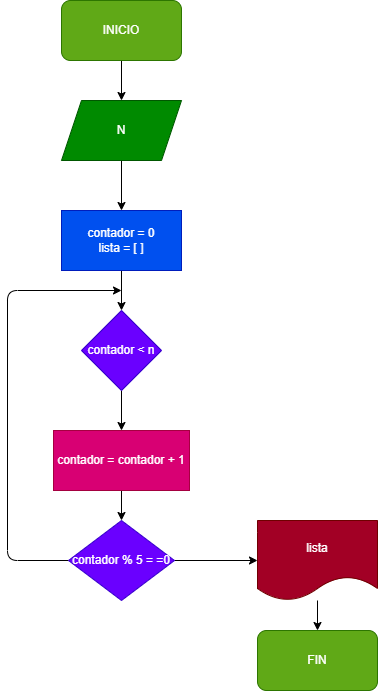

The diagram above was exported from draw.io. Its source (the exported page's mxGraphModel, read from the mxfile embedded in the PNG):
<mxGraphModel dx="867" dy="627" grid="1" gridSize="10" guides="1" tooltips="1" connect="1" arrows="1" fold="1" page="1" pageScale="1" pageWidth="827" pageHeight="1169" math="0" shadow="0">
  <root>
    <mxCell id="0" />
    <mxCell id="1" parent="0" />
    <mxCell id="10" value="" style="edgeStyle=none;html=1;" edge="1" parent="1" source="2" target="3">
      <mxGeometry relative="1" as="geometry" />
    </mxCell>
    <mxCell id="2" value="INICIO" style="rounded=1;whiteSpace=wrap;html=1;fillColor=#60a917;fontColor=#ffffff;strokeColor=#2D7600;" vertex="1" parent="1">
      <mxGeometry x="354" y="30" width="120" height="60" as="geometry" />
    </mxCell>
    <mxCell id="11" value="" style="edgeStyle=none;html=1;" edge="1" parent="1" source="3" target="4">
      <mxGeometry relative="1" as="geometry" />
    </mxCell>
    <mxCell id="3" value="N" style="shape=parallelogram;perimeter=parallelogramPerimeter;whiteSpace=wrap;html=1;fixedSize=1;fillColor=#008a00;fontColor=#ffffff;strokeColor=#005700;" vertex="1" parent="1">
      <mxGeometry x="354" y="130" width="120" height="60" as="geometry" />
    </mxCell>
    <mxCell id="12" value="" style="edgeStyle=none;html=1;" edge="1" parent="1" source="4" target="5">
      <mxGeometry relative="1" as="geometry" />
    </mxCell>
    <mxCell id="4" value="contador = 0&lt;br&gt;lista = [ ]" style="rounded=0;whiteSpace=wrap;html=1;fillColor=#0050ef;fontColor=#ffffff;strokeColor=#001DBC;" vertex="1" parent="1">
      <mxGeometry x="354" y="240" width="120" height="60" as="geometry" />
    </mxCell>
    <mxCell id="13" value="" style="edgeStyle=none;html=1;" edge="1" parent="1" source="5" target="6">
      <mxGeometry relative="1" as="geometry" />
    </mxCell>
    <mxCell id="5" value="contador &amp;lt; n" style="rhombus;whiteSpace=wrap;html=1;fillColor=#6a00ff;fontColor=#ffffff;strokeColor=#3700CC;" vertex="1" parent="1">
      <mxGeometry x="374" y="340" width="80" height="80" as="geometry" />
    </mxCell>
    <mxCell id="14" value="" style="edgeStyle=none;html=1;" edge="1" parent="1" source="6" target="7">
      <mxGeometry relative="1" as="geometry" />
    </mxCell>
    <mxCell id="6" value="contador = contador + 1" style="rounded=0;whiteSpace=wrap;html=1;fillColor=#d80073;fontColor=#ffffff;strokeColor=#A50040;" vertex="1" parent="1">
      <mxGeometry x="346" y="460" width="136" height="60" as="geometry" />
    </mxCell>
    <mxCell id="15" value="" style="edgeStyle=none;html=1;" edge="1" parent="1" source="7" target="8">
      <mxGeometry relative="1" as="geometry" />
    </mxCell>
    <mxCell id="17" style="edgeStyle=none;html=1;exitX=0;exitY=0.5;exitDx=0;exitDy=0;" edge="1" parent="1" source="7">
      <mxGeometry relative="1" as="geometry">
        <mxPoint x="414" y="320" as="targetPoint" />
        <Array as="points">
          <mxPoint x="300" y="590" />
          <mxPoint x="300" y="320" />
        </Array>
      </mxGeometry>
    </mxCell>
    <mxCell id="7" value="contador % 5 = =0" style="rhombus;whiteSpace=wrap;html=1;fillColor=#6a00ff;fontColor=#ffffff;strokeColor=#3700CC;" vertex="1" parent="1">
      <mxGeometry x="361" y="550" width="106" height="80" as="geometry" />
    </mxCell>
    <mxCell id="16" value="" style="edgeStyle=none;html=1;" edge="1" parent="1" source="8" target="9">
      <mxGeometry relative="1" as="geometry" />
    </mxCell>
    <mxCell id="8" value="lista" style="shape=document;whiteSpace=wrap;html=1;boundedLbl=1;fillColor=#a20025;fontColor=#ffffff;strokeColor=#6F0000;" vertex="1" parent="1">
      <mxGeometry x="550" y="550" width="120" height="80" as="geometry" />
    </mxCell>
    <mxCell id="9" value="FIN" style="rounded=1;whiteSpace=wrap;html=1;fillColor=#60a917;fontColor=#ffffff;strokeColor=#2D7600;" vertex="1" parent="1">
      <mxGeometry x="550" y="660" width="120" height="60" as="geometry" />
    </mxCell>
  </root>
</mxGraphModel>